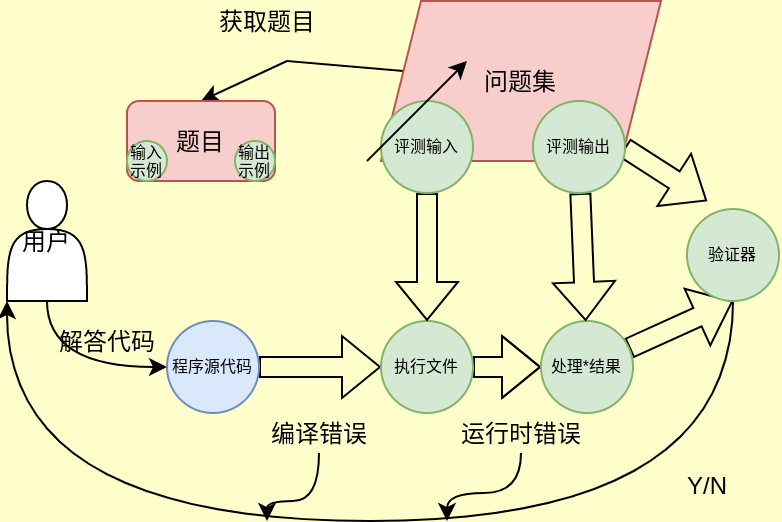

The diagram above was exported from draw.io. Its source (the exported page's mxGraphModel, read from the mxfile embedded in the PNG):
<mxGraphModel dx="1003" dy="464" grid="1" gridSize="10" guides="1" tooltips="1" connect="1" arrows="1" fold="1" page="1" pageScale="1" pageWidth="413" pageHeight="583" background="#FFFFCC" math="0" shadow="0">
  <root>
    <mxCell id="0" />
    <mxCell id="1" parent="0" />
    <mxCell id="25" style="rounded=0;orthogonalLoop=1;jettySize=auto;html=1;entryX=0.5;entryY=0;entryDx=0;entryDy=0;" parent="1" source="22" target="15" edge="1">
      <mxGeometry relative="1" as="geometry">
        <Array as="points">
          <mxPoint x="160" y="70" />
        </Array>
      </mxGeometry>
    </mxCell>
    <mxCell id="33" style="edgeStyle=none;shape=flexArrow;rounded=0;orthogonalLoop=1;jettySize=auto;html=1;" parent="1" source="22" edge="1">
      <mxGeometry relative="1" as="geometry">
        <mxPoint x="370" y="140" as="targetPoint" />
      </mxGeometry>
    </mxCell>
    <mxCell id="22" value="问题集" style="shape=parallelogram;perimeter=parallelogramPerimeter;whiteSpace=wrap;html=1;fixedSize=1;strokeWidth=1;fillColor=#f8cecc;strokeColor=#b85450;" parent="1" vertex="1">
      <mxGeometry x="207" y="40" width="140" height="80" as="geometry" />
    </mxCell>
    <mxCell id="15" value="题目" style="rounded=1;whiteSpace=wrap;html=1;strokeWidth=1;fillColor=#f8cecc;strokeColor=#b85450;" parent="1" vertex="1">
      <mxGeometry x="80" y="90" width="74" height="40" as="geometry" />
    </mxCell>
    <mxCell id="24" style="edgeStyle=orthogonalEdgeStyle;rounded=0;orthogonalLoop=1;jettySize=auto;html=1;exitX=0.5;exitY=1;exitDx=0;exitDy=0;entryX=0;entryY=0.5;entryDx=0;entryDy=0;curved=1;" parent="1" source="2" target="3" edge="1">
      <mxGeometry relative="1" as="geometry" />
    </mxCell>
    <mxCell id="2" value="用户" style="shape=actor;whiteSpace=wrap;html=1;" parent="1" vertex="1">
      <mxGeometry x="20" y="130" width="40" height="60" as="geometry" />
    </mxCell>
    <mxCell id="26" value="" style="edgeStyle=orthogonalEdgeStyle;curved=1;rounded=0;orthogonalLoop=1;jettySize=auto;html=1;shape=flexArrow;" parent="1" source="3" target="6" edge="1">
      <mxGeometry relative="1" as="geometry" />
    </mxCell>
    <mxCell id="3" value="程序源代码" style="ellipse;whiteSpace=wrap;html=1;aspect=fixed;strokeWidth=1;fillColor=#dae8fc;strokeColor=#6c8ebf;fontSize=8;" parent="1" vertex="1">
      <mxGeometry x="100" y="200" width="46" height="46" as="geometry" />
    </mxCell>
    <mxCell id="29" style="edgeStyle=orthogonalEdgeStyle;shape=flexArrow;curved=1;rounded=0;orthogonalLoop=1;jettySize=auto;html=1;entryX=0;entryY=0.5;entryDx=0;entryDy=0;" parent="1" source="6" target="8" edge="1">
      <mxGeometry relative="1" as="geometry" />
    </mxCell>
    <mxCell id="6" value="执行文件" style="ellipse;whiteSpace=wrap;html=1;aspect=fixed;strokeWidth=1;fillColor=#d5e8d4;strokeColor=#82b366;fontSize=8;" parent="1" vertex="1">
      <mxGeometry x="207" y="200" width="46" height="46" as="geometry" />
    </mxCell>
    <mxCell id="30" style="shape=flexArrow;rounded=0;orthogonalLoop=1;jettySize=auto;html=1;entryX=0.5;entryY=1;entryDx=0;entryDy=0;" parent="1" source="8" target="11" edge="1">
      <mxGeometry relative="1" as="geometry" />
    </mxCell>
    <mxCell id="8" value="处理*结果" style="ellipse;whiteSpace=wrap;html=1;aspect=fixed;strokeWidth=1;fillColor=#d5e8d4;strokeColor=#82b366;fontSize=8;" parent="1" vertex="1">
      <mxGeometry x="287" y="200" width="46" height="46" as="geometry" />
    </mxCell>
    <mxCell id="31" value="" style="edgeStyle=none;shape=flexArrow;rounded=0;orthogonalLoop=1;jettySize=auto;html=1;" parent="1" source="9" target="6" edge="1">
      <mxGeometry relative="1" as="geometry" />
    </mxCell>
    <mxCell id="9" value="评测输入" style="ellipse;whiteSpace=wrap;html=1;aspect=fixed;strokeWidth=1;fillColor=#d5e8d4;strokeColor=#82b366;fontSize=8;" parent="1" vertex="1">
      <mxGeometry x="207" y="90" width="46" height="46" as="geometry" />
    </mxCell>
    <mxCell id="32" value="" style="edgeStyle=none;shape=flexArrow;rounded=0;orthogonalLoop=1;jettySize=auto;html=1;" parent="1" source="10" target="8" edge="1">
      <mxGeometry relative="1" as="geometry" />
    </mxCell>
    <mxCell id="10" value="评测输出" style="ellipse;whiteSpace=wrap;html=1;aspect=fixed;strokeWidth=1;fillColor=#d5e8d4;strokeColor=#82b366;fontSize=8;" parent="1" vertex="1">
      <mxGeometry x="283" y="90" width="46" height="46" as="geometry" />
    </mxCell>
    <mxCell id="36" style="edgeStyle=orthogonalEdgeStyle;orthogonalLoop=1;jettySize=auto;html=1;curved=1;" parent="1" source="11" edge="1">
      <mxGeometry relative="1" as="geometry">
        <mxPoint x="20" y="190" as="targetPoint" />
        <Array as="points">
          <mxPoint x="383" y="300" />
          <mxPoint x="20" y="300" />
          <mxPoint x="20" y="190" />
        </Array>
      </mxGeometry>
    </mxCell>
    <mxCell id="11" value="验证器" style="ellipse;whiteSpace=wrap;html=1;aspect=fixed;strokeWidth=1;fillColor=#d5e8d4;strokeColor=#82b366;fontSize=8;" parent="1" vertex="1">
      <mxGeometry x="360" y="144" width="46" height="46" as="geometry" />
    </mxCell>
    <mxCell id="12" value="输入示例" style="ellipse;whiteSpace=wrap;html=1;aspect=fixed;strokeWidth=1;fillColor=#d5e8d4;strokeColor=#82b366;fontSize=8;" parent="1" vertex="1">
      <mxGeometry x="80" y="110" width="20" height="20" as="geometry" />
    </mxCell>
    <mxCell id="13" value="输出示例" style="ellipse;whiteSpace=wrap;html=1;aspect=fixed;strokeWidth=1;fillColor=#d5e8d4;strokeColor=#82b366;fontSize=8;" parent="1" vertex="1">
      <mxGeometry x="134" y="110" width="20" height="20" as="geometry" />
    </mxCell>
    <mxCell id="23" value="" style="endArrow=classic;html=1;" parent="1" edge="1">
      <mxGeometry width="50" height="50" relative="1" as="geometry">
        <mxPoint x="200" y="120" as="sourcePoint" />
        <mxPoint x="250" y="70" as="targetPoint" />
      </mxGeometry>
    </mxCell>
    <mxCell id="41" style="edgeStyle=orthogonalEdgeStyle;orthogonalLoop=1;jettySize=auto;html=1;rounded=1;curved=1;" parent="1" source="37" edge="1">
      <mxGeometry relative="1" as="geometry">
        <mxPoint x="150" y="300" as="targetPoint" />
        <Array as="points">
          <mxPoint x="176" y="290" />
          <mxPoint x="150" y="290" />
        </Array>
      </mxGeometry>
    </mxCell>
    <mxCell id="37" value="编译错误" style="text;html=1;align=center;verticalAlign=middle;resizable=0;points=[];autosize=1;strokeColor=none;" parent="1" vertex="1">
      <mxGeometry x="146" y="246" width="60" height="20" as="geometry" />
    </mxCell>
    <mxCell id="39" value="获取题目" style="text;html=1;align=center;verticalAlign=middle;resizable=0;points=[];autosize=1;strokeColor=none;" parent="1" vertex="1">
      <mxGeometry x="120" y="40" width="60" height="20" as="geometry" />
    </mxCell>
    <mxCell id="40" value="Y/N" style="text;html=1;align=center;verticalAlign=middle;resizable=0;points=[];autosize=1;strokeColor=none;" parent="1" vertex="1">
      <mxGeometry x="350" y="272" width="40" height="20" as="geometry" />
    </mxCell>
    <mxCell id="43" style="edgeStyle=orthogonalEdgeStyle;curved=1;rounded=1;orthogonalLoop=1;jettySize=auto;html=1;" parent="1" source="42" edge="1">
      <mxGeometry relative="1" as="geometry">
        <mxPoint x="240" y="300" as="targetPoint" />
      </mxGeometry>
    </mxCell>
    <mxCell id="42" value="运行时错误" style="text;html=1;align=center;verticalAlign=middle;resizable=0;points=[];autosize=1;strokeColor=none;" parent="1" vertex="1">
      <mxGeometry x="237" y="246" width="80" height="20" as="geometry" />
    </mxCell>
    <mxCell id="44" value="解答代码" style="text;html=1;align=center;verticalAlign=middle;resizable=0;points=[];autosize=1;strokeColor=none;" parent="1" vertex="1">
      <mxGeometry x="40" y="200" width="60" height="20" as="geometry" />
    </mxCell>
  </root>
</mxGraphModel>